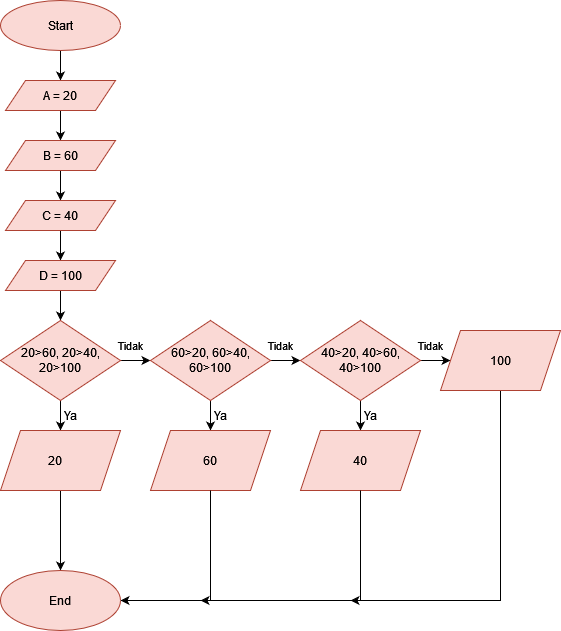

The diagram above was exported from draw.io. Its source (the exported page's mxGraphModel, read from the mxfile embedded in the PNG):
<mxGraphModel dx="880" dy="470" grid="1" gridSize="10" guides="1" tooltips="1" connect="1" arrows="1" fold="1" page="1" pageScale="1" pageWidth="827" pageHeight="1169" math="0" shadow="0">
  <root>
    <mxCell id="0" />
    <mxCell id="1" parent="0" />
    <mxCell id="kKg6sU__fX5SuIfDFp-q-3" value="" style="edgeStyle=orthogonalEdgeStyle;rounded=0;orthogonalLoop=1;jettySize=auto;html=1;" edge="1" parent="1">
      <mxGeometry relative="1" as="geometry">
        <mxPoint x="110" y="100" as="sourcePoint" />
        <mxPoint x="110" y="130" as="targetPoint" />
      </mxGeometry>
    </mxCell>
    <mxCell id="kKg6sU__fX5SuIfDFp-q-5" value="Start" style="ellipse;whiteSpace=wrap;html=1;fillColor=#fad9d5;strokeColor=#ae4132;" vertex="1" parent="1">
      <mxGeometry x="50" y="50" width="120" height="50" as="geometry" />
    </mxCell>
    <mxCell id="kKg6sU__fX5SuIfDFp-q-8" value="" style="edgeStyle=orthogonalEdgeStyle;rounded=0;orthogonalLoop=1;jettySize=auto;html=1;" edge="1" parent="1" source="kKg6sU__fX5SuIfDFp-q-6" target="kKg6sU__fX5SuIfDFp-q-7">
      <mxGeometry relative="1" as="geometry" />
    </mxCell>
    <mxCell id="kKg6sU__fX5SuIfDFp-q-6" value="A = 20" style="shape=parallelogram;perimeter=parallelogramPerimeter;whiteSpace=wrap;html=1;fixedSize=1;fillColor=#fad9d5;strokeColor=#ae4132;" vertex="1" parent="1">
      <mxGeometry x="55" y="130" width="110" height="30" as="geometry" />
    </mxCell>
    <mxCell id="kKg6sU__fX5SuIfDFp-q-10" value="" style="edgeStyle=orthogonalEdgeStyle;rounded=0;orthogonalLoop=1;jettySize=auto;html=1;" edge="1" parent="1" source="kKg6sU__fX5SuIfDFp-q-7" target="kKg6sU__fX5SuIfDFp-q-9">
      <mxGeometry relative="1" as="geometry" />
    </mxCell>
    <mxCell id="kKg6sU__fX5SuIfDFp-q-7" value="B = 60" style="shape=parallelogram;perimeter=parallelogramPerimeter;whiteSpace=wrap;html=1;fixedSize=1;fillColor=#fad9d5;strokeColor=#ae4132;rotation=0;" vertex="1" parent="1">
      <mxGeometry x="55" y="190" width="110" height="30" as="geometry" />
    </mxCell>
    <mxCell id="kKg6sU__fX5SuIfDFp-q-12" value="" style="edgeStyle=orthogonalEdgeStyle;rounded=0;orthogonalLoop=1;jettySize=auto;html=1;" edge="1" parent="1" source="kKg6sU__fX5SuIfDFp-q-9" target="kKg6sU__fX5SuIfDFp-q-11">
      <mxGeometry relative="1" as="geometry" />
    </mxCell>
    <mxCell id="kKg6sU__fX5SuIfDFp-q-9" value="C = 40" style="shape=parallelogram;perimeter=parallelogramPerimeter;whiteSpace=wrap;html=1;fixedSize=1;fillColor=#fad9d5;strokeColor=#ae4132;rotation=0;" vertex="1" parent="1">
      <mxGeometry x="55" y="250" width="110" height="30" as="geometry" />
    </mxCell>
    <mxCell id="kKg6sU__fX5SuIfDFp-q-14" value="" style="edgeStyle=orthogonalEdgeStyle;rounded=0;orthogonalLoop=1;jettySize=auto;html=1;" edge="1" parent="1" source="kKg6sU__fX5SuIfDFp-q-11" target="kKg6sU__fX5SuIfDFp-q-13">
      <mxGeometry relative="1" as="geometry" />
    </mxCell>
    <mxCell id="kKg6sU__fX5SuIfDFp-q-11" value="D = 100" style="shape=parallelogram;perimeter=parallelogramPerimeter;whiteSpace=wrap;html=1;fixedSize=1;fillColor=#fad9d5;strokeColor=#ae4132;rotation=0;" vertex="1" parent="1">
      <mxGeometry x="55" y="310" width="110" height="30" as="geometry" />
    </mxCell>
    <mxCell id="kKg6sU__fX5SuIfDFp-q-16" value="" style="edgeStyle=orthogonalEdgeStyle;rounded=0;orthogonalLoop=1;jettySize=auto;html=1;" edge="1" parent="1" source="kKg6sU__fX5SuIfDFp-q-13" target="kKg6sU__fX5SuIfDFp-q-15">
      <mxGeometry relative="1" as="geometry" />
    </mxCell>
    <mxCell id="kKg6sU__fX5SuIfDFp-q-28" value="" style="edgeStyle=orthogonalEdgeStyle;rounded=0;orthogonalLoop=1;jettySize=auto;html=1;" edge="1" parent="1" source="kKg6sU__fX5SuIfDFp-q-13" target="kKg6sU__fX5SuIfDFp-q-27">
      <mxGeometry relative="1" as="geometry" />
    </mxCell>
    <mxCell id="kKg6sU__fX5SuIfDFp-q-13" value="&lt;div&gt;20&amp;gt;60, 20&amp;gt;40,&lt;/div&gt;&lt;div&gt;20&amp;gt;100&lt;br&gt;&lt;/div&gt;" style="rhombus;whiteSpace=wrap;html=1;fillColor=#fad9d5;strokeColor=#ae4132;" vertex="1" parent="1">
      <mxGeometry x="50" y="370" width="120" height="80" as="geometry" />
    </mxCell>
    <mxCell id="kKg6sU__fX5SuIfDFp-q-18" value="" style="edgeStyle=orthogonalEdgeStyle;rounded=0;orthogonalLoop=1;jettySize=auto;html=1;" edge="1" parent="1" source="kKg6sU__fX5SuIfDFp-q-15" target="kKg6sU__fX5SuIfDFp-q-17">
      <mxGeometry relative="1" as="geometry" />
    </mxCell>
    <mxCell id="kKg6sU__fX5SuIfDFp-q-26" value="" style="edgeStyle=orthogonalEdgeStyle;rounded=0;orthogonalLoop=1;jettySize=auto;html=1;" edge="1" parent="1" source="kKg6sU__fX5SuIfDFp-q-15" target="kKg6sU__fX5SuIfDFp-q-25">
      <mxGeometry relative="1" as="geometry" />
    </mxCell>
    <mxCell id="kKg6sU__fX5SuIfDFp-q-15" value="60&amp;gt;20, 60&amp;gt;40, 60&amp;gt;100" style="rhombus;whiteSpace=wrap;html=1;fillColor=#fad9d5;strokeColor=#ae4132;align=center;verticalAlign=middle;fontFamily=Helvetica;fontSize=12;fontColor=default;rotation=0;" vertex="1" parent="1">
      <mxGeometry x="200" y="370" width="120" height="80" as="geometry" />
    </mxCell>
    <mxCell id="kKg6sU__fX5SuIfDFp-q-22" value="" style="edgeStyle=orthogonalEdgeStyle;rounded=0;orthogonalLoop=1;jettySize=auto;html=1;" edge="1" parent="1" source="kKg6sU__fX5SuIfDFp-q-17" target="kKg6sU__fX5SuIfDFp-q-21">
      <mxGeometry relative="1" as="geometry" />
    </mxCell>
    <mxCell id="kKg6sU__fX5SuIfDFp-q-24" value="" style="edgeStyle=orthogonalEdgeStyle;rounded=0;orthogonalLoop=1;jettySize=auto;html=1;" edge="1" parent="1" source="kKg6sU__fX5SuIfDFp-q-17" target="kKg6sU__fX5SuIfDFp-q-23">
      <mxGeometry relative="1" as="geometry" />
    </mxCell>
    <mxCell id="kKg6sU__fX5SuIfDFp-q-17" value="40&amp;gt;20, 40&amp;gt;60, 40&amp;gt;100" style="rhombus;whiteSpace=wrap;html=1;fillColor=#fad9d5;strokeColor=#ae4132;rotation=0;" vertex="1" parent="1">
      <mxGeometry x="350" y="370" width="120" height="80" as="geometry" />
    </mxCell>
    <mxCell id="kKg6sU__fX5SuIfDFp-q-34" value="" style="edgeStyle=orthogonalEdgeStyle;rounded=0;orthogonalLoop=1;jettySize=auto;html=1;" edge="1" parent="1" target="kKg6sU__fX5SuIfDFp-q-30">
      <mxGeometry relative="1" as="geometry">
        <mxPoint x="586.62" y="420" as="sourcePoint" />
        <mxPoint x="180" y="650" as="targetPoint" />
        <Array as="points">
          <mxPoint x="550" y="420" />
          <mxPoint x="550" y="650" />
        </Array>
      </mxGeometry>
    </mxCell>
    <mxCell id="kKg6sU__fX5SuIfDFp-q-21" value="100" style="shape=parallelogram;perimeter=parallelogramPerimeter;whiteSpace=wrap;html=1;fixedSize=1;fillColor=#fad9d5;strokeColor=#ae4132;" vertex="1" parent="1">
      <mxGeometry x="490" y="380" width="120" height="60" as="geometry" />
    </mxCell>
    <mxCell id="kKg6sU__fX5SuIfDFp-q-23" value="40" style="shape=parallelogram;perimeter=parallelogramPerimeter;whiteSpace=wrap;html=1;fixedSize=1;fillColor=#fad9d5;strokeColor=#ae4132;" vertex="1" parent="1">
      <mxGeometry x="350" y="480" width="120" height="60" as="geometry" />
    </mxCell>
    <mxCell id="kKg6sU__fX5SuIfDFp-q-25" value="60" style="shape=parallelogram;perimeter=parallelogramPerimeter;whiteSpace=wrap;html=1;fixedSize=1;fillColor=#fad9d5;strokeColor=#ae4132;" vertex="1" parent="1">
      <mxGeometry x="200" y="480" width="120" height="60" as="geometry" />
    </mxCell>
    <mxCell id="kKg6sU__fX5SuIfDFp-q-31" value="" style="edgeStyle=orthogonalEdgeStyle;rounded=0;orthogonalLoop=1;jettySize=auto;html=1;" edge="1" parent="1" source="kKg6sU__fX5SuIfDFp-q-27" target="kKg6sU__fX5SuIfDFp-q-30">
      <mxGeometry relative="1" as="geometry" />
    </mxCell>
    <mxCell id="kKg6sU__fX5SuIfDFp-q-27" value="20&lt;span style=&quot;white-space: pre;&quot;&gt;&#09;&lt;/span&gt;" style="shape=parallelogram;perimeter=parallelogramPerimeter;whiteSpace=wrap;html=1;fixedSize=1;fillColor=#fad9d5;strokeColor=#ae4132;" vertex="1" parent="1">
      <mxGeometry x="50" y="480" width="120" height="60" as="geometry" />
    </mxCell>
    <mxCell id="kKg6sU__fX5SuIfDFp-q-30" value="End" style="ellipse;whiteSpace=wrap;html=1;fillColor=#fad9d5;strokeColor=#ae4132;" vertex="1" parent="1">
      <mxGeometry x="50" y="620" width="120" height="60" as="geometry" />
    </mxCell>
    <mxCell id="kKg6sU__fX5SuIfDFp-q-37" value="&lt;font style=&quot;font-size: 11px;&quot;&gt;Tidak&lt;/font&gt;" style="text;strokeColor=none;align=center;fillColor=none;html=1;verticalAlign=middle;whiteSpace=wrap;rounded=0;fontSize=11;" vertex="1" parent="1">
      <mxGeometry x="150" y="380" width="60" height="30" as="geometry" />
    </mxCell>
    <mxCell id="kKg6sU__fX5SuIfDFp-q-38" value="&lt;font style=&quot;font-size: 11px;&quot;&gt;Tidak&lt;/font&gt;" style="text;strokeColor=none;align=center;fillColor=none;html=1;verticalAlign=middle;whiteSpace=wrap;rounded=0;fontSize=11;" vertex="1" parent="1">
      <mxGeometry x="300" y="380" width="60" height="30" as="geometry" />
    </mxCell>
    <mxCell id="kKg6sU__fX5SuIfDFp-q-41" value="&lt;font style=&quot;font-size: 11px;&quot;&gt;Tidak&lt;/font&gt;" style="text;strokeColor=none;align=center;fillColor=none;html=1;verticalAlign=middle;whiteSpace=wrap;rounded=0;fontSize=11;" vertex="1" parent="1">
      <mxGeometry x="450" y="380" width="60" height="30" as="geometry" />
    </mxCell>
    <mxCell id="kKg6sU__fX5SuIfDFp-q-42" value="Ya" style="text;strokeColor=none;align=center;fillColor=none;html=1;verticalAlign=middle;whiteSpace=wrap;rounded=0;" vertex="1" parent="1">
      <mxGeometry x="90" y="450" width="60" height="30" as="geometry" />
    </mxCell>
    <mxCell id="kKg6sU__fX5SuIfDFp-q-43" value="Ya" style="text;strokeColor=none;align=center;fillColor=none;html=1;verticalAlign=middle;whiteSpace=wrap;rounded=0;" vertex="1" parent="1">
      <mxGeometry x="240" y="450" width="60" height="30" as="geometry" />
    </mxCell>
    <mxCell id="kKg6sU__fX5SuIfDFp-q-44" value="Ya" style="text;strokeColor=none;align=center;fillColor=none;html=1;verticalAlign=middle;whiteSpace=wrap;rounded=0;" vertex="1" parent="1">
      <mxGeometry x="390" y="450" width="60" height="30" as="geometry" />
    </mxCell>
    <mxCell id="kKg6sU__fX5SuIfDFp-q-45" value="" style="edgeStyle=orthogonalEdgeStyle;rounded=0;orthogonalLoop=1;jettySize=auto;html=1;exitX=0.5;exitY=1;exitDx=0;exitDy=0;" edge="1" parent="1" source="kKg6sU__fX5SuIfDFp-q-25">
      <mxGeometry relative="1" as="geometry">
        <mxPoint x="260" y="550" as="sourcePoint" />
        <mxPoint x="250" y="650" as="targetPoint" />
        <Array as="points">
          <mxPoint x="260" y="650" />
        </Array>
      </mxGeometry>
    </mxCell>
    <mxCell id="kKg6sU__fX5SuIfDFp-q-47" value="" style="edgeStyle=orthogonalEdgeStyle;rounded=0;orthogonalLoop=1;jettySize=auto;html=1;exitX=0.5;exitY=1;exitDx=0;exitDy=0;" edge="1" parent="1">
      <mxGeometry relative="1" as="geometry">
        <mxPoint x="410" y="540" as="sourcePoint" />
        <mxPoint x="400" y="650" as="targetPoint" />
        <Array as="points">
          <mxPoint x="410" y="650" />
        </Array>
      </mxGeometry>
    </mxCell>
  </root>
</mxGraphModel>